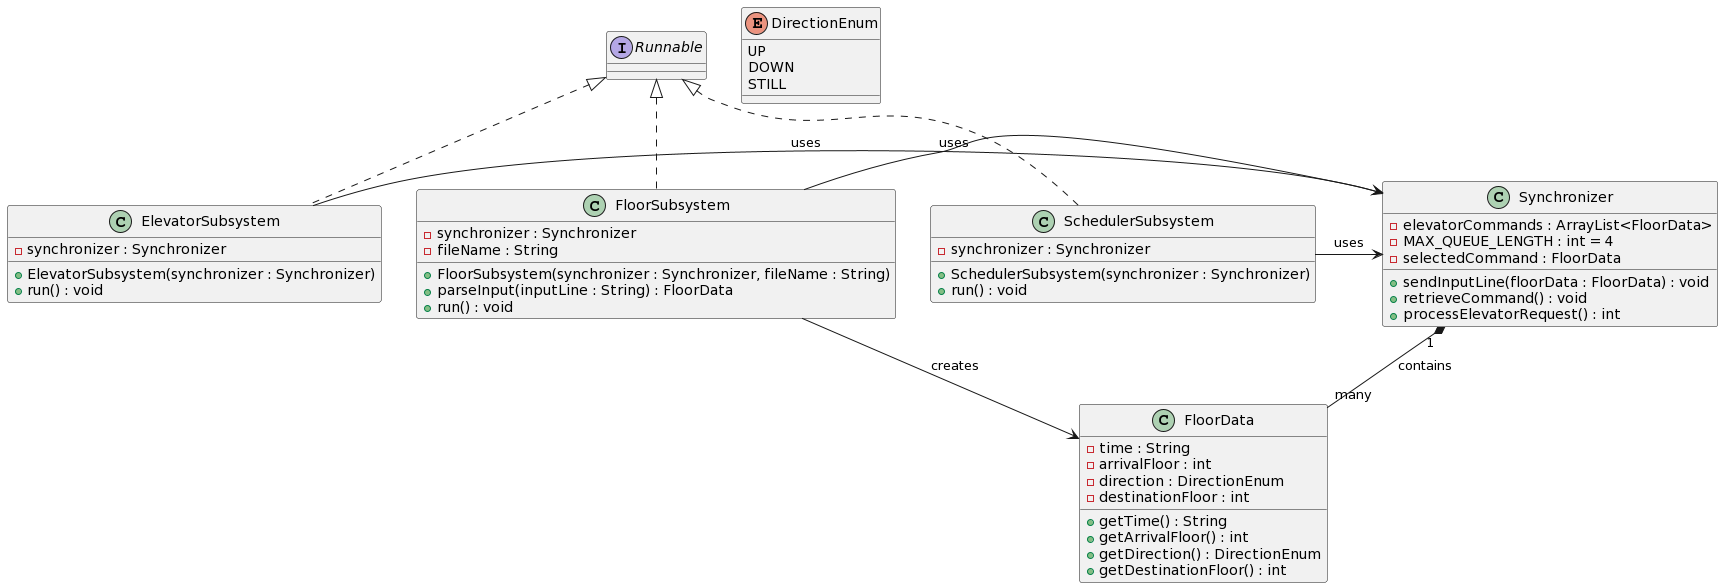

The diagram above was rendered by PlantUML. Its source (embedded in the PNG):
@startuml
class Synchronizer {
    - elevatorCommands : ArrayList<FloorData>
    - MAX_QUEUE_LENGTH : int = 4
    - selectedCommand : FloorData
    + sendInputLine(floorData : FloorData) : void
    + retrieveCommand() : void
    + processElevatorRequest() : int
}

class FloorData {
    - time : String
    - arrivalFloor : int
    - direction : DirectionEnum
    - destinationFloor : int
    + getTime() : String
    + getArrivalFloor() : int
    + getDirection() : DirectionEnum
    + getDestinationFloor() : int
}

enum DirectionEnum {
    UP
    DOWN
    STILL
}

class ElevatorSubsystem implements Runnable {
    - synchronizer : Synchronizer
    + ElevatorSubsystem(synchronizer : Synchronizer)
    + run() : void
}

class FloorSubsystem implements Runnable {
    - synchronizer : Synchronizer
    - fileName : String
    + FloorSubsystem(synchronizer : Synchronizer, fileName : String)
    + parseInput(inputLine : String) : FloorData
    + run() : void
}

class SchedulerSubsystem implements Runnable {
    - synchronizer : Synchronizer
    + SchedulerSubsystem(synchronizer : Synchronizer)
    + run() : void
}

Synchronizer "1" *-- "many" FloorData : contains
ElevatorSubsystem -right-> Synchronizer : uses
FloorSubsystem -right-> Synchronizer : uses
SchedulerSubsystem -right-> Synchronizer : uses
FloorSubsystem -down-> FloorData : creates
@enduml